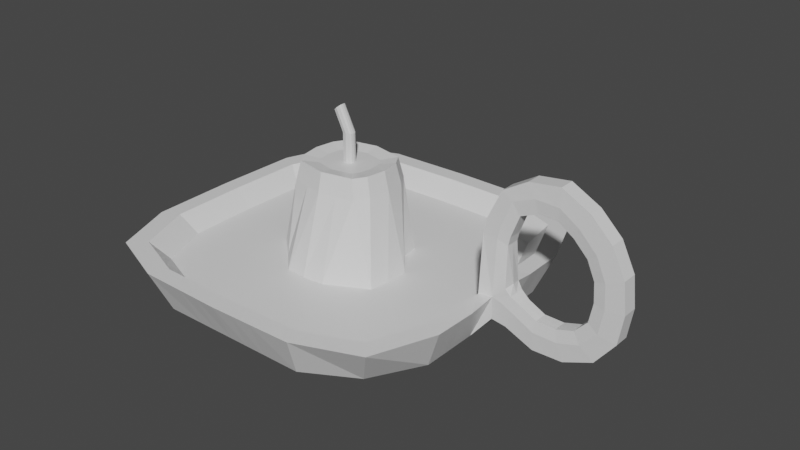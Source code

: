 # Source: Candle.blend  (saved by Blender 2.80.75; exported with 4.5.12 LTS)
import bpy
from mathutils import Matrix  # noqa: F401  (used for matrix-valued properties, if any)

bpy.ops.wm.read_factory_settings(use_empty=True)
scene = bpy.context.scene
scene.name = 'Scene'

# ---- collections
col_collection = bpy.data.collections.new('Collection'); scene.collection.children.link(col_collection)

# ---- materials (node trees are filled in below, after node groups)
mat_material = bpy.data.materials.new('Material')
mat_material.alpha_threshold = 0.0
mat_material.use_transparent_shadow = False
mat_material.line_color = (0.0, 0.0, 0.0, 1.0)

# ---- material node trees
mat_material.use_nodes = True; mat_material.node_tree.nodes.clear()
_N = mat_material.node_tree.nodes; _L = mat_material.node_tree.links
n0 = _N.new('ShaderNodeOutputMaterial'); n0.name = 'Material Output'; n0.location = (300, 300)
n1 = _N.new('ShaderNodeBsdfPrincipled'); n1.name = 'Principled BSDF'; n1.location = (10, 300)
n1.distribution = 'GGX'
n1.subsurface_method = 'BURLEY'
n1.inputs[2].default_value = 0.4
n1.inputs[3].default_value = 1.45
n1.inputs[27].default_value = (0.0, 0.0, 0.0, 1.0)
n1.inputs[28].default_value = 1.0
_L.new(n1.outputs[0], n0.inputs[0])
n0.is_active_output = True

# ---- world
world_world = bpy.data.worlds.new('World'); scene.world = world_world
world_world.use_nodes = True; world_world.node_tree.nodes.clear()
_N = world_world.node_tree.nodes; _L = world_world.node_tree.links
n0 = _N.new('ShaderNodeOutputWorld'); n0.name = 'World Output'; n0.location = (300, 300)
n1 = _N.new('ShaderNodeBackground'); n1.name = 'Background'; n1.location = (10, 300)
n1.inputs[0].default_value = (0.05088, 0.05088, 0.05088, 1.0)
_L.new(n1.outputs[0], n0.inputs[0])
n0.is_active_output = True
world_world.color = (0.05088, 0.05088, 0.05088)
world_world.use_sun_shadow = False
world_world.sun_shadow_jitter_overblur = 0.0

# ---- meshes
me_cube = bpy.data.meshes.new('Cube')
me_cube.from_pydata([(0.774, 0.774, 0.1), (0.6642, 0.6642, -0.1137), (0.774, -0.774, 0.1), (0.6642, -0.6642, -0.1137), (-0.774, 0.774, 0.1), (-0.6642, 0.6642, -0.1137), (-0.774, -0.774, 0.1), (-0.6642, -0.6642, -0.1137), (0.405, 0.81, -0.1137), (7.153e-10, 0.81, -0.1137), (-0.405, 0.81, -0.1137), (0.45, -0.9, 0.1), (0.0, -0.91, 0.1), (-0.45, -0.9, 0.1), (-0.405, -0.81, -0.1137), (7.153e-10, -0.81, -0.1137), (0.405, -0.81, -0.1137), (-0.45, 0.9, 0.1), (0.0, 0.91, 0.1), (0.45, 0.9, 0.1), (-0.81, 0.405, -0.1137), (-0.81, -4.768e-10, -0.1137), (-0.81, -0.405, -0.1137), (0.9, 0.45, 0.1), (0.9, -0.45, 0.1), (-0.9, -0.45, 0.1), (-0.91, 0.0, 0.1), (-0.9, 0.45, 0.1), (0.81, -0.405, -0.1137), (0.81, -4.768e-10, -0.1137), (0.81, 0.405, -0.1137), (-0.405, 0.405, -0.2757), (-0.405, -4.768e-10, -0.2757), (-0.405, -0.405, -0.2757), (7.153e-10, 0.405, -0.2757), (7.153e-10, -4.768e-10, -0.2757), (7.153e-10, -0.405, -0.2757), (0.405, 0.405, -0.2757), (0.405, -4.768e-10, -0.2757), (0.405, -0.405, -0.2757), (-7.616e-10, -0.343, -2.235e-08), (-6.623e-10, 0.405, -2.235e-08), (0.405, -0.2025, -2.235e-08), (0.405, 1.23e-10, -2.235e-08), (0.405, 0.1013, -2.235e-08), (0.405, 0.405, -2.235e-08), (-0.7331, 0.1823, -2.235e-08), (-0.81, -0.2025, -0.1137), (0.905, -0.225, 0.1), (-0.905, -0.225, 0.1), (0.81, -0.2025, -0.1137), (-0.405, -0.2025, -0.2757), (7.153e-10, -0.2025, -0.2757), (0.405, -0.2025, -0.2757), (-0.7371, 1.23e-10, -2.235e-08), (-0.7351, -0.09113, -2.235e-08), (-0.729, -0.3645, -2.235e-08), (-0.81, 0.2025, -0.1137), (0.905, 0.225, 0.1), (-0.905, 0.225, 0.1), (0.81, 0.2025, -0.1137), (-0.405, 0.2025, -0.2757), (7.153e-10, 0.2025, -0.2757), (0.405, 0.2025, -0.2757), (0.7331, -0.1823, -2.235e-08), (0.7371, 1.23e-10, -2.235e-08), (0.7351, 0.09113, -2.235e-08), (0.2025, 0.81, -0.1137), (0.225, -0.905, 0.1), (0.2025, -0.81, -0.1137), (0.225, 0.905, 0.1), (0.729, 0.3645, -2.235e-08), (-0.405, -0.405, -2.235e-08), (-6.623e-10, -0.405, -2.235e-08), (0.2025, 0.405, -0.2757), (0.2025, -4.768e-10, -0.2757), (0.2025, -0.405, -0.2757), (0.2025, -0.2025, -0.2757), (0.405, -0.405, -2.235e-08), (0.2025, 0.2025, -0.2757), (0.1823, 0.7331, -2.235e-08), (-0.2025, 0.81, -0.1137), (-0.225, -0.905, 0.1), (-0.2025, -0.81, -0.1137), (-0.225, 0.905, 0.1), (-6.623e-10, 0.7371, -2.235e-08), (-0.1823, 0.7331, -2.235e-08), (-0.3645, 0.729, -2.235e-08), (-0.2025, 0.405, -0.2757), (-0.2025, -4.768e-10, -0.2757), (-0.2025, -0.405, -0.2757), (-0.2025, -0.2025, -0.2757), (-0.1823, -0.7331, -2.235e-08), (-0.2025, 0.2025, -0.2757), (-6.623e-10, -0.7371, -2.235e-08), (-0.81, 0.1013, -0.1137), (0.8954, 0.06349, 0.1059), (-0.405, 0.1013, -0.2757), (7.153e-10, 0.1013, -0.2757), (0.405, 0.1013, -0.2757), (0.1823, -0.7331, -2.235e-08), (0.3645, -0.729, -2.235e-08), (0.6269, 0.6269, -2.235e-08), (-0.9075, 0.1125, 0.1), (0.81, 0.1013, -0.1137), (0.2025, 0.1013, -0.2757), (0.3645, 0.729, -2.235e-08), (-0.2025, 0.1013, -0.2757), (-0.6269, 0.6269, -2.235e-08), (-0.9075, -0.1125, 0.1), (0.81, -0.1013, -0.1137), (-0.81, -0.1013, -0.1137), (0.8954, -0.06349, 0.1059), (-0.405, -0.1013, -0.2757), (7.153e-10, -0.1013, -0.2757), (0.405, -0.1013, -0.2757), (-0.729, 0.3645, -2.235e-08), (0.6269, -0.6269, -2.235e-08), (0.729, -0.3645, -2.235e-08), (-0.6269, -0.6269, -2.235e-08), (0.2025, -0.1013, -0.2757), (-0.3645, -0.729, -2.235e-08), (-0.2025, -0.1013, -0.2757), (-0.405, -0.81, 0.1), (-0.6966, -0.6966, 0.1), (0.81, -0.405, 0.1), (0.6966, -0.6966, 0.1), (-0.81, 0.405, 0.1), (-0.6966, 0.6966, 0.1), (0.405, 0.81, 0.1), (0.6966, 0.6966, 0.1), (0.405, -0.81, 0.1), (0.2025, -0.8145, 0.1), (0.0, -0.819, 0.1), (-0.2025, -0.8145, 0.1), (-0.405, 0.81, 0.1), (-0.2025, 0.8145, 0.1), (0.0, 0.819, 0.1), (0.2025, 0.8145, 0.1), (0.81, 0.405, 0.1), (0.8248, 0.07088, 0.09909), (0.8263, 1.325e-10, 0.09909), (0.8145, -0.2025, 0.1), (-0.81, -0.405, 0.1), (-0.8168, -0.1013, 0.1), (-0.819, 1.892e-10, 0.1), (-0.8145, 0.2025, 0.1), (0.8248, -0.07088, 0.09909), (-0.8145, -0.2025, 0.1), (0.8145, 0.2025, 0.1), (-0.8168, 0.1013, 0.1), (-0.405, 0.405, -2.235e-08), (-0.405, 0.1013, -2.235e-08), (-0.405, 1.23e-10, -2.235e-08), (-0.405, -0.2025, -2.235e-08), (-0.2025, 0.405, -2.235e-08), (-0.343, 1.476e-10, -2.235e-08), (-0.2025, -0.405, -2.235e-08), (0.2025, 0.405, -2.235e-08), (0.343, 1.476e-10, -2.235e-08), (0.2025, -0.405, -2.235e-08), (0.7351, -0.09113, -2.235e-08), (-0.7331, -0.1823, -2.235e-08), (0.405, -0.1013, -2.235e-08), (-0.405, -0.1013, -2.235e-08), (0.3228, -0.2228, -2.235e-08), (-0.2228, -0.2228, -2.235e-08), (0.7331, 0.1823, -2.235e-08), (-0.7351, 0.09113, -2.235e-08), (0.405, 0.2025, -2.235e-08), (-7.616e-10, 0.343, -2.235e-08), (-0.405, 0.2025, -2.235e-08), (0.2228, 0.2228, -2.235e-08), (-0.2228, 0.2228, -2.235e-08), (0.3383, -0.1191, -2.235e-08), (0.2383, 0.1191, -2.235e-08), (-0.3383, -0.1191, -2.235e-08), (-0.3383, 0.1191, -2.235e-08), (0.9352, 0.05512, 0.08789), (0.8874, -0.04961, -0.01682), (0.8874, -2.337e-10, -0.01682), (0.8874, 0.04961, -0.01682), (0.9352, -0.05512, 0.08789), (0.994, 0.0441, 0.04804), (0.9558, -0.03969, -0.03573), (0.9558, -1.869e-10, -0.03573), (0.9558, 0.03969, -0.03573), (0.994, -0.0441, 0.04804), (1.102, 0.0441, -0.006644), (1.102, -0.03969, -0.09871), (1.102, -1.869e-10, -0.09871), (1.102, 0.03969, -0.09871), (1.102, -0.0441, -0.006644), (1.226, 0.0441, -0.009152), (1.258, -0.03969, -0.09541), (1.258, -1.869e-10, -0.09541), (1.258, 0.03969, -0.09541), (1.226, -0.0441, -0.009152), (1.338, 0.0441, 0.02528), (1.409, -0.03969, -0.03332), (1.409, -1.869e-10, -0.03332), (1.409, 0.03969, -0.03332), (1.338, -0.0441, 0.02528), (1.418, 0.0441, 0.1111), (1.509, -0.03969, 0.09589), (1.509, -1.869e-10, 0.09589), (1.509, 0.03969, 0.09589), (1.418, -0.0441, 0.1111), (1.441, 0.0441, 0.2371), (1.533, -0.03969, 0.2459), (1.533, -1.869e-10, 0.2459), (1.533, 0.03969, 0.2459), (1.441, -0.0441, 0.2371), (1.433, 0.0441, 0.3611), (1.516, -0.03969, 0.4007), (1.516, -1.869e-10, 0.4007), (1.516, 0.03969, 0.4007), (1.433, -0.0441, 0.3611), (1.383, 0.0441, 0.4749), (1.447, -0.03969, 0.5405), (1.447, -1.869e-10, 0.5405), (1.447, 0.03969, 0.5405), (1.383, -0.0441, 0.4749), (1.293, 0.0441, 0.5663), (1.338, -0.03969, 0.6465), (1.338, -1.869e-10, 0.6465), (1.338, 0.03969, 0.6465), (1.293, -0.0441, 0.5663), (1.195, 0.0441, 0.6301), (1.194, -0.03969, 0.7221), (1.194, -1.869e-10, 0.7221), (1.194, 0.03969, 0.7221), (1.195, -0.0441, 0.6301), (1.074, 0.0441, 0.6342), (1.034, -0.03969, 0.7), (1.034, -1.869e-10, 0.7), (1.034, 0.03969, 0.7), (1.074, -0.0441, 0.6342), (0.9629, 0.0441, 0.5869), (0.9079, -0.03969, 0.6241), (0.9079, -1.869e-10, 0.6241), (0.9079, 0.03969, 0.6241), (0.9629, -0.0441, 0.5869), (0.9074, 0.0441, 0.4433), (0.8331, -0.03969, 0.4664), (0.8331, -1.869e-10, 0.4664), (0.8331, 0.03969, 0.4664), (0.9074, -0.0441, 0.4433), (0.8954, 0.0441, 0.3876), (0.8173, -0.03969, 0.3868), (0.8173, -1.869e-10, 0.3868), (0.8173, 0.03969, 0.3868), (0.8954, -0.0441, 0.3876), (-0.1823, -0.1823, 0.4), (-7.616e-10, -0.2211, 0.4), (-0.0562, -0.01102, 0.7523), (-0.243, 1.476e-10, 0.4), (-2.928e-10, -0.1254, 0.4872), (-0.1033, -0.1033, 0.4872), (-0.1823, 0.1823, 0.4), (-7.616e-10, 0.2211, 0.4), (0.243, 1.476e-10, 0.4), (0.1823, -0.1823, 0.4), (0.1823, 0.1823, 0.4), (0.2248, -0.1124, 0.4), (0.2248, 0.1124, 0.4), (-0.2248, -0.1124, 0.4), (-0.2248, 0.1124, 0.4), (-0.164, -0.164, 0.5), (-6.855e-10, -0.199, 0.5), (-0.2187, -6.585e-11, 0.5), (-0.164, 0.164, 0.5), (-6.855e-10, 0.199, 0.5), (0.2187, -6.585e-11, 0.5), (0.164, -0.164, 0.5), (0.164, 0.164, 0.5), (0.2023, -0.1011, 0.5), (0.2023, 0.1011, 0.5), (-0.2023, -0.1011, 0.5), (-0.2023, 0.1011, 0.5), (-0.1378, 2.805e-11, 0.4872), (-0.0562, -0.02407, 0.7523), (-0.0714, -0.01984, 0.7395), (-0.1033, 0.1033, 0.4872), (-2.928e-10, 0.1254, 0.4872), (0.1378, 2.805e-11, 0.4872), (0.1033, -0.1033, 0.4872), (0.1033, 0.1033, 0.4872), (0.1274, -0.06372, 0.4872), (0.1274, 0.06372, 0.4872), (-0.1274, -0.06372, 0.4872), (-0.1274, 0.06372, 0.4872), (-0.02067, -0.02067, 0.4872), (-5.855e-11, -0.02508, 0.4872), (-0.02756, -7.891e-10, 0.4872), (-0.02067, 0.02067, 0.4872), (-5.855e-11, 0.02508, 0.4872), (0.02756, -7.891e-10, 0.4872), (0.02067, -0.02067, 0.4872), (0.02067, 0.02067, 0.4872), (0.02549, -0.01274, 0.4872), (0.02549, 0.01274, 0.4872), (-0.02549, -0.01274, 0.4872), (-0.02549, 0.01274, 0.4872), (-0.07647, -8.321e-10, 0.7353), (-0.0562, -8.347e-10, 0.7523), (-0.0562, 0.01102, 0.7523), (-0.0714, 0.01984, 0.7395), (-0.0562, 0.02407, 0.7523), (-0.03594, -8.321e-10, 0.7693), (-0.041, -0.01984, 0.765), (-0.041, 0.01984, 0.765), (-0.03746, -0.01223, 0.768), (-0.03746, 0.01223, 0.768), (-0.07495, -0.01223, 0.7365), (-0.07495, 0.01223, 0.7365), (-5.855e-11, 0.02508, 0.6372), (-0.02067, -0.02067, 0.6372), (0.02067, 0.02067, 0.6372), (-5.855e-11, -0.02508, 0.6372), (0.02549, 0.01274, 0.6372), (-0.02756, -7.891e-10, 0.6372), (-0.02549, -0.01274, 0.6372), (0.02067, -0.02067, 0.6372), (0.02549, -0.01274, 0.6372), (0.02756, -7.891e-10, 0.6372), (-0.02549, 0.01274, 0.6372), (-0.02067, 0.02067, 0.6372), (-0.1013, -0.81, -0.1137), (-0.1125, 0.9075, 0.1), (-0.1114, -0.3329, -2.235e-08), (-0.1013, -0.405, -2.235e-08), (-0.1013, 0.405, -2.235e-08), (-0.09113, 0.7351, -2.235e-08), (-0.1013, 0.81, -0.1137), (-0.1125, -0.9075, 0.1), (-0.1013, 0.405, -0.2757), (-0.1013, -4.768e-10, -0.2757), (-0.1013, -0.405, -0.2757), (-0.1013, -0.2025, -0.2757), (-0.1013, 0.2025, -0.2757), (-0.1013, 0.1013, -0.2757), (-0.1013, -0.1013, -0.2757), (-0.1013, 0.8168, 0.1), (-0.1013, -0.8168, 0.1), (-0.1114, 0.3329, -2.235e-08), (-0.09113, -0.7351, -2.235e-08), (-0.09113, -0.2017, 0.4), (-0.09113, 0.2017, 0.4), (-0.08201, -0.1815, 0.5), (-0.08201, 0.1815, 0.5), (-0.05167, -0.1144, 0.4872), (-0.05167, 0.1144, 0.4872), (-0.01033, -0.02287, 0.4872), (-0.01033, 0.02287, 0.4872), (-0.0638, -0.02196, 0.7459), (-0.06634, -8.334e-10, 0.7438), (-0.0638, 0.02196, 0.7459), (-0.06558, 0.01163, 0.7444), (-0.06558, -0.01163, 0.7444), (-0.01033, 0.02287, 0.6372), (-0.01033, -0.02287, 0.6372), (0.1013, 0.81, -0.1137), (0.1125, -0.9075, 0.1), (0.1013, 0.405, -0.2757), (0.1013, -4.768e-10, -0.2757), (0.1013, -0.405, -0.2757), (0.1013, -0.2025, -0.2757), (0.1013, 0.2025, -0.2757), (0.1013, -0.81, -0.1137), (0.1125, 0.9075, 0.1), (0.09113, -0.7351, -2.235e-08), (0.1013, 0.1013, -0.2757), (0.1013, -0.1013, -0.2757), (0.1013, -0.8168, 0.1), (0.1013, 0.8168, 0.1), (0.09113, 0.7351, -2.235e-08), (0.1013, 0.405, -2.235e-08), (0.1013, -0.405, -2.235e-08), (0.1114, -0.3329, -2.235e-08), (0.1114, 0.3329, -2.235e-08), (0.09113, -0.2017, 0.4), (0.09113, 0.2017, 0.4), (0.08201, -0.1815, 0.5), (0.08201, 0.1815, 0.5), (0.05167, -0.1144, 0.4872), (0.05167, 0.1144, 0.4872), (0.01033, -0.02287, 0.4872), (0.01033, 0.02287, 0.4872), (-0.04607, -8.334e-10, 0.7608), (-0.0486, -0.02196, 0.7586), (-0.0486, 0.02196, 0.7586), (-0.04683, 0.01163, 0.7601), (-0.04683, -0.01163, 0.7601), (0.01033, 0.02287, 0.6372), (0.01033, -0.02287, 0.6372), (-0.405, 0.3038, -2.235e-08), (-7.119e-10, 0.374, -2.235e-08), (0.405, 0.3038, -2.235e-08), (-0.9025, 0.3375, 0.1), (0.81, 0.3038, -0.1137), (0.731, 0.2734, -2.235e-08), (-0.81, 0.3038, -0.1137), (0.9025, 0.3375, 0.1), (-0.405, 0.3038, -0.2757), (7.153e-10, 0.3038, -0.2757), (0.405, 0.3038, -0.2757), (-0.731, 0.2734, -2.235e-08), (0.2025, 0.3038, -0.2757), (-0.2025, 0.3038, -0.2757), (-0.8123, 0.3038, 0.1), (0.8123, 0.3038, 0.1), (0.2126, 0.3139, -2.235e-08), (-0.2126, 0.3139, -2.235e-08), (-0.1063, 0.3689, -2.235e-08), (-0.1013, 0.3038, -0.2757), (0.1063, 0.3689, -2.235e-08), (0.1013, 0.3038, -0.2757), (-0.81, -0.3038, -0.1137), (0.9025, -0.3375, 0.1), (-0.405, -0.3038, -0.2757), (7.153e-10, -0.3038, -0.2757), (0.405, -0.3038, -0.2757), (-0.731, -0.2734, -2.235e-08), (-0.9025, -0.3375, 0.1), (0.81, -0.3038, -0.1137), (-0.405, -0.3038, -2.235e-08), (-7.119e-10, -0.374, -2.235e-08), (0.405, -0.3038, -2.235e-08), (0.731, -0.2734, -2.235e-08), (0.2025, -0.3038, -0.2757), (-0.2025, -0.3038, -0.2757), (0.8123, -0.3038, 0.1), (-0.8123, -0.3038, 0.1), (0.2626, -0.3139, -2.235e-08), (-0.2126, -0.3139, -2.235e-08), (-0.1063, -0.3689, -2.235e-08), (-0.1013, -0.3038, -0.2757), (0.1013, -0.3038, -0.2757), (0.1063, -0.3689, -2.235e-08), (0.9542, 0.05079, 0.163), (0.9626, 0.0, 0.1699), (0.9802, 0.0, 0.1288), (0.9474, -0.03528, 0.3685), (0.9542, -0.05079, 0.163), (0.9792, 0.0441, 0.1288), (1.027, 0.0, 0.0969), (0.9792, -0.0441, 0.1288), (1.026, 0.03528, 0.0969), (1.026, -0.03528, 0.0969), (1.112, 0.03528, 0.05315), (1.113, 0.0, 0.05348), (1.112, -0.03528, 0.05315), (1.212, -0.03528, 0.05115), (1.212, 0.03528, 0.05115), (1.212, 0.0, 0.0517), (1.301, 0.03528, 0.07869), (1.302, 0.0, 0.07945), (1.301, -0.03528, 0.07869), (1.365, -0.03528, 0.1474), (1.365, 0.03528, 0.1474), (1.365, 0.0, 0.1481), (1.384, 0.03528, 0.2481), (1.384, 0.0, 0.2488), (1.384, -0.03528, 0.2481), (1.377, -0.03528, 0.3474), (1.377, 0.03528, 0.3474), (1.377, 0.0, 0.3479), (1.337, 0.03528, 0.4384), (1.337, 0.0, 0.4386), (1.337, -0.03528, 0.4384), (1.265, -0.03528, 0.5115), (1.265, 0.03528, 0.5115), (1.265, 0.0, 0.5116), (1.187, 0.03528, 0.5625), (1.186, 0.0, 0.5622), (1.187, -0.03528, 0.5625), (1.09, 0.03528, 0.5658), (1.09, 0.0, 0.5652), (1.001, 0.0, 0.5272), (1.09, -0.03528, 0.5658), (1.001, 0.03528, 0.528), (1.001, -0.03528, 0.528), (0.957, 0.03528, 0.4131), (0.9572, 0.0, 0.4124), (0.9476, 0.0, 0.3678), (0.957, -0.03528, 0.4131), (0.9474, 0.03528, 0.3685)], [], [(176, 164, 154, 166), (14, 13, 6, 7), (20, 27, 4, 5), (39, 28, 3, 16), (28, 24, 2, 3), (8, 19, 0, 1), (5, 4, 17, 10), (334, 329, 18, 9), (67, 70, 19, 8), (22, 33, 14, 7), (338, 36, 15, 328), (76, 39, 16, 69), (3, 2, 11, 16), (369, 363, 12, 15), (83, 82, 13, 14), (173, 177, 267, 259), (161, 163, 42, 64), (164, 55, 162, 154), (426, 423, 56, 72), (152, 168, 54, 153), (87, 108, 116, 151), (429, 428, 78, 118), (66, 44, 43, 65), (102, 106, 45, 71), (439, 427, 73, 378), (165, 174, 264, 262), (376, 85, 41, 377), (67, 8, 37, 74), (105, 99, 38, 75), (334, 9, 34, 336), (341, 98, 35, 337), (437, 421, 36, 338), (5, 10, 31, 20), (95, 97, 32, 21), (418, 420, 33, 22), (1, 0, 23, 30), (207, 212, 464, 459), (425, 419, 24, 28), (8, 1, 30, 37), (99, 104, 29, 38), (422, 425, 28, 39), (7, 6, 25, 22), (111, 109, 26, 21), (402, 399, 27, 20), (435, 426, 72, 157), (177, 152, 153, 156), (86, 87, 151, 155), (157, 72, 121, 92), (418, 424, 49, 47), (115, 110, 50, 53), (110, 112, 48, 50), (111, 113, 51, 47), (342, 114, 52, 339), (120, 115, 53, 77), (378, 73, 94, 371), (118, 78, 101, 117), (72, 56, 119, 121), (48, 112, 147, 142), (95, 103, 59, 57), (406, 400, 60, 63), (400, 403, 58, 60), (402, 404, 61, 57), (415, 405, 62, 340), (68, 11, 131, 132), (26, 109, 144, 145), (363, 68, 132, 374), (25, 6, 124, 143), (417, 408, 79, 368), (11, 2, 126, 131), (373, 120, 77, 367), (438, 430, 76, 366), (372, 105, 75, 365), (362, 67, 74, 364), (419, 48, 142, 432), (141, 250, 251, 140), (103, 26, 145, 150), (23, 0, 130, 139), (16, 11, 68, 69), (366, 76, 69, 369), (362, 370, 70, 67), (59, 103, 150, 146), (404, 409, 93, 61), (0, 19, 129, 130), (113, 122, 91, 51), (420, 431, 90, 33), (10, 81, 88, 31), (403, 23, 139, 411), (19, 70, 138, 129), (4, 27, 127, 128), (147, 249, 250, 141), (328, 335, 82, 83), (33, 90, 83, 14), (10, 17, 84, 81), (329, 84, 136, 343), (61, 93, 107, 97), (17, 4, 128, 135), (368, 79, 105, 372), (21, 26, 103, 95), (2, 24, 125, 126), (63, 60, 104, 99), (60, 58, 96, 104), (57, 61, 97, 95), (340, 62, 98, 341), (79, 63, 99, 105), (84, 17, 135, 136), (6, 13, 123, 124), (109, 49, 148, 144), (96, 58, 149, 140), (365, 75, 120, 373), (370, 18, 137, 375), (424, 25, 143, 433), (335, 12, 133, 344), (399, 59, 146, 410), (75, 38, 115, 120), (337, 35, 114, 342), (21, 32, 113, 111), (223, 218, 468, 472), (38, 29, 110, 115), (13, 82, 134, 123), (47, 49, 109, 111), (135, 128, 108, 87), (123, 134, 92, 121), (375, 137, 85, 376), (374, 132, 100, 371), (136, 135, 87, 86), (410, 146, 46, 407), (132, 131, 101, 100), (147, 141, 65, 161), (131, 126, 117, 101), (344, 133, 94, 346), (145, 144, 55, 54), (140, 149, 167, 66), (144, 148, 162, 55), (130, 129, 106, 102), (143, 124, 119, 56), (128, 127, 116, 108), (432, 142, 64, 429), (126, 125, 118, 117), (433, 143, 56, 423), (141, 140, 66, 65), (124, 123, 121, 119), (142, 147, 161, 64), (139, 130, 102, 71), (146, 150, 168, 46), (129, 138, 80, 106), (411, 139, 71, 401), (343, 136, 86, 333), (150, 145, 54, 168), (396, 407, 46, 171), (401, 398, 169, 167), (416, 397, 170, 380), (413, 396, 171, 173), (398, 412, 172, 169), (163, 174, 165, 42), (428, 434, 160, 78), (44, 175, 159, 43), (106, 80, 158, 45), (78, 160, 100, 101), (414, 413, 173, 345), (330, 40, 254, 347), (436, 435, 157, 331), (156, 176, 266, 256), (333, 86, 155, 332), (331, 157, 92, 346), (176, 166, 253, 266), (169, 172, 175, 44), (171, 46, 168, 152), (167, 169, 44, 66), (175, 172, 263, 265), (173, 171, 152, 177), (159, 175, 265, 261), (43, 159, 174, 163), (156, 153, 164, 176), (174, 159, 261, 264), (65, 43, 163, 161), (153, 54, 55, 164), (218, 213, 466, 468), (202, 207, 459, 458), (29, 104, 181, 180), (104, 96, 178, 181), (112, 110, 179, 182), (110, 29, 180, 179), (186, 183, 188, 191), (187, 184, 189, 192), (180, 181, 186, 185), (179, 180, 185, 184), (182, 179, 184, 187), (181, 178, 183, 186), (190, 191, 196, 195), (217, 222, 470, 465), (96, 248, 487, 440), (227, 232, 476, 471), (185, 186, 191, 190), (184, 185, 190, 189), (196, 193, 198, 201), (197, 194, 199, 202), (189, 190, 195, 194), (192, 189, 194, 197), (191, 188, 193, 196), (233, 228, 474, 477), (200, 201, 206, 205), (112, 182, 447, 444), (178, 96, 440, 445), (212, 217, 465, 464), (195, 196, 201, 200), (194, 195, 200, 199), (206, 203, 208, 211), (207, 204, 209, 212), (199, 200, 205, 204), (202, 199, 204, 207), (201, 198, 203, 206), (232, 237, 480, 476), (210, 211, 216, 215), (193, 188, 450, 454), (182, 187, 449, 447), (183, 178, 445, 448), (205, 206, 211, 210), (204, 205, 210, 209), (216, 213, 218, 221), (217, 214, 219, 222), (209, 210, 215, 214), (212, 209, 214, 217), (211, 208, 213, 216), (188, 183, 448, 450), (220, 221, 226, 225), (237, 242, 482, 480), (187, 192, 452, 449), (222, 227, 471, 470), (215, 216, 221, 220), (214, 215, 220, 219), (243, 238, 481, 483), (226, 223, 228, 231), (219, 220, 225, 224), (222, 219, 224, 227), (221, 218, 223, 226), (203, 198, 456, 460), (229, 230, 235, 234), (230, 231, 236, 235), (238, 233, 477, 481), (225, 226, 231, 230), (224, 225, 230, 229), (227, 224, 229, 232), (242, 247, 486, 482), (228, 223, 472, 474), (232, 229, 234, 237), (231, 228, 233, 236), (198, 193, 454, 456), (247, 252, 443, 486), (242, 239, 244, 247), (239, 240, 245, 244), (235, 236, 241, 240), (234, 235, 240, 239), (237, 234, 239, 242), (236, 233, 238, 241), (252, 112, 444, 443), (197, 202, 458, 453), (241, 238, 243, 246), (213, 208, 462, 466), (248, 243, 483, 487), (240, 241, 246, 245), (112, 252, 249, 147), (208, 203, 460, 462), (245, 246, 251, 250), (244, 245, 250, 249), (247, 244, 249, 252), (246, 243, 248, 251), (140, 251, 248, 96), (192, 197, 453, 452), (259, 267, 279, 271), (382, 260, 272, 384), (347, 254, 269, 349), (266, 253, 268, 278), (265, 263, 275, 277), (381, 262, 274, 383), (261, 265, 277, 273), (256, 266, 278, 270), (379, 165, 262, 381), (345, 173, 259, 348), (380, 170, 260, 382), (177, 156, 256, 267), (271, 279, 291, 283), (384, 272, 284, 386), (349, 269, 257, 351), (278, 268, 258, 290), (277, 275, 287, 289), (383, 274, 286, 385), (273, 277, 289, 285), (270, 278, 290, 280), (348, 259, 271, 350), (267, 256, 270, 279), (264, 261, 273, 276), (262, 264, 276, 274), (386, 284, 296, 388), (351, 257, 293, 353), (290, 258, 292, 302), (289, 287, 299, 301), (385, 286, 298, 387), (285, 289, 301, 297), (280, 290, 302, 294), (286, 288, 300, 298), (350, 271, 283, 352), (279, 270, 280, 291), (276, 273, 285, 288), (274, 276, 288, 286), (361, 319, 281, 355), (322, 317, 282, 314), (320, 318, 311, 313), (395, 323, 310, 390), (325, 320, 313, 309), (321, 322, 314, 304), (323, 324, 312, 310), (324, 325, 309, 312), (283, 291, 303, 295), (352, 283, 295, 354), (291, 280, 294, 303), (288, 285, 297, 300), (393, 255, 281, 390), (392, 306, 305, 389), (359, 314, 282, 355), (358, 315, 304, 356), (357, 307, 315, 358), (391, 308, 306, 392), (356, 304, 314, 359), (389, 305, 255, 393), (394, 316, 308, 391), (327, 326, 315, 307), (360, 327, 307, 357), (326, 321, 304, 315), (303, 294, 321, 326), (354, 295, 327, 360), (295, 303, 326, 327), (388, 296, 316, 394), (300, 297, 325, 324), (298, 300, 324, 323), (294, 302, 322, 321), (297, 301, 320, 325), (387, 298, 323, 395), (301, 299, 318, 320), (302, 292, 317, 322), (353, 293, 319, 361), (292, 353, 361, 317), (296, 354, 360, 316), (316, 360, 357, 308), (305, 356, 359, 255), (308, 357, 358, 306), (306, 358, 356, 305), (255, 359, 355, 281), (284, 352, 354, 296), (317, 361, 355, 282), (272, 350, 352, 284), (258, 351, 353, 292), (260, 348, 350, 272), (268, 349, 351, 258), (170, 345, 348, 260), (253, 347, 349, 268), (73, 331, 346, 94), (85, 333, 332, 41), (427, 436, 331, 73), (166, 330, 347, 253), (397, 414, 345, 170), (137, 343, 333, 85), (134, 344, 346, 92), (89, 337, 342, 122), (82, 335, 344, 134), (93, 340, 341, 107), (18, 329, 343, 137), (15, 12, 335, 328), (409, 415, 340, 93), (122, 342, 339, 91), (431, 437, 338, 90), (107, 341, 337, 89), (81, 334, 336, 88), (90, 338, 328, 83), (81, 84, 329, 334), (293, 387, 395, 319), (299, 388, 394, 318), (318, 394, 391, 311), (309, 389, 393, 312), (311, 391, 392, 313), (313, 392, 389, 309), (312, 393, 390, 310), (319, 395, 390, 281), (257, 385, 387, 293), (287, 386, 388, 299), (269, 383, 385, 257), (275, 384, 386, 287), (172, 380, 382, 263), (40, 379, 381, 254), (254, 381, 383, 269), (263, 382, 384, 275), (412, 416, 380, 172), (133, 374, 371, 94), (138, 375, 376, 80), (70, 370, 375, 138), (35, 365, 373, 114), (62, 368, 372, 98), (9, 18, 370, 362), (36, 366, 369, 15), (9, 362, 364, 34), (98, 372, 365, 35), (421, 438, 366, 36), (114, 373, 367, 52), (405, 417, 368, 62), (12, 363, 374, 133), (160, 378, 371, 100), (80, 376, 377, 158), (434, 439, 378, 160), (69, 68, 363, 369), (34, 364, 417, 405), (158, 377, 416, 412), (88, 336, 415, 409), (41, 332, 414, 397), (332, 155, 413, 414), (45, 158, 412, 398), (155, 151, 396, 413), (377, 41, 397, 416), (71, 45, 398, 401), (151, 116, 407, 396), (149, 411, 401, 167), (127, 410, 407, 116), (32, 97, 107, 89, 122, 113), (27, 399, 410, 127), (58, 403, 411, 149), (31, 88, 409, 404), (364, 74, 408, 417), (336, 34, 405, 415), (20, 31, 404, 402), (30, 23, 403, 400), (37, 30, 400, 406), (57, 59, 399, 402), (165, 379, 439, 434), (52, 367, 438, 421), (91, 339, 437, 431), (40, 330, 436, 427), (330, 166, 435, 436), (42, 165, 434, 428), (148, 433, 423, 162), (125, 432, 429, 118), (39, 76, 430, 77, 53, 422), (49, 424, 433, 148), (51, 91, 431, 420), (24, 419, 432, 125), (367, 77, 430, 438), (22, 25, 424, 418), (166, 154, 426, 435), (53, 50, 425, 422), (50, 48, 419, 425), (47, 51, 420, 418), (339, 52, 421, 437), (63, 79, 408, 74, 37, 406), (379, 40, 427, 439), (64, 42, 428, 429), (154, 162, 423, 426), (441, 444, 447, 442), (440, 441, 442, 445), (442, 447, 449, 446), (445, 442, 446, 448), (451, 452, 453, 455), (448, 446, 451, 450), (446, 449, 452, 451), (450, 451, 455, 454), (457, 458, 459, 461), (454, 455, 457, 456), (455, 453, 458, 457), (456, 457, 461, 460), (463, 464, 465, 467), (460, 461, 463, 462), (461, 459, 464, 463), (462, 463, 467, 466), (469, 470, 471, 473), (466, 467, 469, 468), (467, 465, 470, 469), (472, 473, 475, 474), (468, 469, 473, 472), (473, 471, 476, 475), (478, 480, 482, 479), (477, 478, 479, 481), (474, 475, 478, 477), (475, 476, 480, 478), (484, 486, 443, 485), (483, 484, 485, 487), (481, 479, 484, 483), (479, 482, 486, 484), (441, 485, 443, 444), (440, 487, 485, 441)])
_uv = me_cube.uv_layers.new(name='UVMap')
_uv.uv.foreach_set('vector', [0.3272, 0.2148, 0.3252, 0.2014, 0.3367, 0.2014, 0.339, 0.2379, 0.468, 0.5395, 0.4434, 0.53, 0.4438, 0.4659, 0.4683, 0.4885, 0.4427, 0.1739, 0.4173, 0.1649, 0.419, 0.1, 0.4446, 0.122, 0.1647, 0.3457, 0.1641, 0.2677, 0.1936, 0.2969, 0.2102, 0.3487, 0.3523, 0.8017, 0.3263, 0.7949, 0.3272, 0.7301, 0.354, 0.75, 0.443, 0.54, 0.4185, 0.5315, 0.4188, 0.4659, 0.4434, 0.4872, 0.4434, 0.7531, 0.4188, 0.7757, 0.4185, 0.7116, 0.443, 0.7021, 0.443, 0.6413, 0.4184, 0.6441, 0.4184, 0.6216, 0.443, 0.6211, 0.443, 0.5805, 0.4184, 0.5766, 0.4185, 0.5315, 0.443, 0.54, 0.1641, 0.5909, 0.1647, 0.5074, 0.2102, 0.5103, 0.1936, 0.562, 0.1647, 0.4468, 0.1647, 0.4265, 0.2102, 0.4295, 0.2102, 0.4497, 0.1647, 0.3861, 0.1647, 0.3457, 0.2102, 0.3487, 0.2102, 0.3891, 0.4683, 0.7544, 0.4438, 0.7758, 0.4434, 0.7102, 0.468, 0.7017, 0.468, 0.6409, 0.4434, 0.6426, 0.4434, 0.6201, 0.468, 0.6206, 0.468, 0.5801, 0.4434, 0.5751, 0.4434, 0.53, 0.468, 0.5395, 0.6223, 0.8118, 0.596, 0.8083, 0.5943, 0.7123, 0.612, 0.7136, 0.324, 0.4297, 0.3252, 0.3636, 0.3367, 0.3636, 0.3344, 0.4293, 0.3252, 0.2014, 0.324, 0.1353, 0.3344, 0.1357, 0.3367, 0.2014, 0.3482, 0.2014, 0.3448, 0.1361, 0.3551, 0.1365, 0.3597, 0.2014, 0.3022, 0.2014, 0.3033, 0.1353, 0.3137, 0.1349, 0.3137, 0.2014, 0.2308, 0.2095, 0.2424, 0.157, 0.2722, 0.1365, 0.2676, 0.2014, 0.3448, 0.4289, 0.3482, 0.3636, 0.3597, 0.3636, 0.3551, 0.4285, 0.3033, 0.4297, 0.3022, 0.3636, 0.3137, 0.3636, 0.3137, 0.4301, 0.2424, 0.408, 0.2308, 0.3555, 0.2676, 0.3636, 0.2722, 0.4285, 0.3556, 0.3038, 0.3562, 0.2825, 0.3597, 0.2825, 0.3597, 0.3028, 0.7746, 0.809, 0.7484, 0.807, 0.7505, 0.7142, 0.768, 0.717, 0.2301, 0.3007, 0.2298, 0.2825, 0.2676, 0.2825, 0.2676, 0.3028, 0.026, 0.3883, 0.026, 0.3479, 0.07258, 0.3453, 0.07258, 0.3857, 0.1071, 0.3859, 0.1071, 0.3455, 0.1186, 0.3455, 0.1186, 0.3859, 0.026, 0.4489, 0.026, 0.4287, 0.07258, 0.4261, 0.07258, 0.4463, 0.1071, 0.4465, 0.1071, 0.4263, 0.1186, 0.4263, 0.1186, 0.4465, 0.1532, 0.4467, 0.1532, 0.4265, 0.1647, 0.4265, 0.1647, 0.4468, 0.04258, 0.5613, 0.026, 0.5095, 0.07258, 0.507, 0.07204, 0.5905, 0.1066, 0.5907, 0.1071, 0.5071, 0.1186, 0.5072, 0.1181, 0.5907, 0.1526, 0.5909, 0.1532, 0.5073, 0.1647, 0.5074, 0.1641, 0.5909, 0.4047, 0.748, 0.3779, 0.7675, 0.3769, 0.7022, 0.403, 0.6955, 0.229, 0.6408, 0.2251, 0.6048, 0.2343, 0.6017, 0.2374, 0.6305, 0.3529, 0.822, 0.3269, 0.8174, 0.3263, 0.7949, 0.3523, 0.8017, 0.026, 0.3479, 0.04258, 0.2962, 0.07204, 0.2673, 0.07258, 0.3453, 0.1071, 0.3455, 0.1066, 0.2674, 0.1181, 0.2675, 0.1186, 0.3455, 0.1532, 0.3457, 0.1526, 0.2676, 0.1641, 0.2677, 0.1647, 0.3457, 0.4446, 0.388, 0.419, 0.41, 0.4173, 0.3451, 0.4427, 0.3361, 0.4427, 0.2753, 0.4172, 0.2775, 0.4172, 0.255, 0.4427, 0.255, 0.4427, 0.1942, 0.4173, 0.1874, 0.4173, 0.1649, 0.4427, 0.1739, 0.3494, 0.2399, 0.3482, 0.2014, 0.3597, 0.2014, 0.3597, 0.2419, 0.3001, 0.2148, 0.3022, 0.2014, 0.3137, 0.2014, 0.3137, 0.2138, 0.2303, 0.246, 0.2308, 0.2095, 0.2676, 0.2014, 0.2676, 0.2419, 0.3597, 0.2419, 0.3597, 0.2014, 0.3966, 0.2095, 0.397, 0.246, 0.4427, 0.3158, 0.4173, 0.3226, 0.4172, 0.3, 0.4427, 0.2955, 0.1301, 0.3456, 0.1296, 0.2675, 0.1411, 0.2676, 0.1416, 0.3456, 0.354, 0.8625, 0.3269, 0.8668, 0.3275, 0.8398, 0.3535, 0.8422, 0.1296, 0.5908, 0.1301, 0.5072, 0.1416, 0.5073, 0.1411, 0.5908, 0.1301, 0.4466, 0.1301, 0.4264, 0.1416, 0.4264, 0.1416, 0.4466, 0.1301, 0.386, 0.1301, 0.3456, 0.1416, 0.3456, 0.1416, 0.386, 0.3597, 0.3028, 0.3597, 0.2825, 0.3975, 0.2825, 0.3973, 0.3007, 0.3551, 0.4285, 0.3597, 0.3636, 0.3966, 0.3555, 0.385, 0.408, 0.3597, 0.2014, 0.3551, 0.1365, 0.385, 0.157, 0.3966, 0.2095, 0.3393, 0.4634, 0.324, 0.4659, 0.3252, 0.4457, 0.3367, 0.4453, 0.4427, 0.2347, 0.4172, 0.2325, 0.4172, 0.2099, 0.4427, 0.2144, 0.0841, 0.3454, 0.08355, 0.2673, 0.09506, 0.2674, 0.09561, 0.3454, 0.4035, 0.6753, 0.3775, 0.6797, 0.3781, 0.6572, 0.4041, 0.655, 0.08355, 0.5906, 0.0841, 0.507, 0.09561, 0.5071, 0.09506, 0.5906, 0.0841, 0.4464, 0.0841, 0.4262, 0.09561, 0.4262, 0.09561, 0.4464, 0.4166, 0.3273, 0.416, 0.3723, 0.4058, 0.3633, 0.4063, 0.3227, 0.3137, 0.1, 0.3265, 0.1005, 0.3252, 0.1187, 0.3137, 0.1182, 0.4169, 0.3047, 0.4166, 0.3273, 0.4063, 0.3227, 0.4066, 0.3025, 0.3649, 0.102, 0.4017, 0.1272, 0.3929, 0.1427, 0.3597, 0.12, 0.0841, 0.406, 0.0841, 0.3858, 0.09561, 0.3858, 0.09561, 0.406, 0.416, 0.3723, 0.4017, 0.4372, 0.3929, 0.4217, 0.4058, 0.3633, 0.1301, 0.4062, 0.1301, 0.386, 0.1416, 0.386, 0.1416, 0.4062, 0.1532, 0.4063, 0.1532, 0.3861, 0.1647, 0.3861, 0.1647, 0.4063, 0.1071, 0.4061, 0.1071, 0.3859, 0.1186, 0.3859, 0.1186, 0.4061, 0.026, 0.4085, 0.026, 0.3883, 0.07258, 0.3857, 0.07258, 0.4059, 0.3521, 0.4629, 0.3393, 0.4634, 0.3367, 0.4453, 0.3482, 0.4448, 0.3724, 0.4838, 0.3724, 0.5659, 0.3659, 0.5659, 0.3609, 0.4839, 0.3009, 0.1005, 0.3137, 0.1, 0.3137, 0.1182, 0.3022, 0.1187, 0.2625, 0.4624, 0.2256, 0.4372, 0.2344, 0.4217, 0.2676, 0.4444, 0.468, 0.7017, 0.4434, 0.7102, 0.4434, 0.6651, 0.468, 0.6611, 0.1647, 0.4063, 0.1647, 0.3861, 0.2102, 0.3891, 0.2102, 0.4093, 0.443, 0.6008, 0.4184, 0.5991, 0.4184, 0.5766, 0.443, 0.5805, 0.2881, 0.101, 0.3009, 0.1005, 0.3022, 0.1187, 0.2906, 0.1191, 0.0841, 0.507, 0.0841, 0.4666, 0.09561, 0.4666, 0.09561, 0.5071, 0.2256, 0.4372, 0.2113, 0.3723, 0.2215, 0.3633, 0.2344, 0.4217, 0.1301, 0.5072, 0.1301, 0.4668, 0.1416, 0.4669, 0.1416, 0.5073, 0.1532, 0.5073, 0.1532, 0.4669, 0.1647, 0.467, 0.1647, 0.5074, 0.026, 0.5095, 0.026, 0.4691, 0.07258, 0.4665, 0.07258, 0.507, 0.2753, 0.4629, 0.2625, 0.4624, 0.2676, 0.4444, 0.2791, 0.4448, 0.2113, 0.3723, 0.2107, 0.3273, 0.221, 0.3227, 0.2215, 0.3633, 0.2256, 0.1272, 0.2625, 0.102, 0.2676, 0.12, 0.2344, 0.1427, 0.3839, 0.4839, 0.3788, 0.5659, 0.3724, 0.5659, 0.3724, 0.4838, 0.468, 0.6003, 0.4434, 0.5976, 0.4434, 0.5751, 0.468, 0.5801, 0.1647, 0.5074, 0.1647, 0.467, 0.2102, 0.4699, 0.2102, 0.5103, 0.443, 0.7021, 0.4185, 0.7116, 0.4184, 0.6666, 0.443, 0.6616, 0.2105, 0.2597, 0.2107, 0.2372, 0.221, 0.2417, 0.2208, 0.2619, 0.09561, 0.5071, 0.09561, 0.4666, 0.1071, 0.4667, 0.1071, 0.5071, 0.2113, 0.1921, 0.2256, 0.1272, 0.2344, 0.1427, 0.2215, 0.2011, 0.09561, 0.406, 0.09561, 0.3858, 0.1071, 0.3859, 0.1071, 0.4061, 0.4427, 0.255, 0.4172, 0.255, 0.4172, 0.2325, 0.4427, 0.2347, 0.4017, 0.4372, 0.3649, 0.4624, 0.3597, 0.4444, 0.3929, 0.4217, 0.09561, 0.3454, 0.09506, 0.2674, 0.1066, 0.2674, 0.1071, 0.3455, 0.4041, 0.655, 0.3781, 0.6572, 0.3775, 0.6302, 0.4047, 0.6348, 0.09506, 0.5906, 0.09561, 0.5071, 0.1071, 0.5071, 0.1066, 0.5907, 0.09561, 0.4464, 0.09561, 0.4262, 0.1071, 0.4263, 0.1071, 0.4465, 0.09561, 0.3858, 0.09561, 0.3454, 0.1071, 0.3455, 0.1071, 0.3859, 0.2107, 0.2372, 0.2113, 0.1921, 0.2215, 0.2011, 0.221, 0.2417, 0.4017, 0.1272, 0.416, 0.1921, 0.4058, 0.2011, 0.3929, 0.1427, 0.3265, 0.1005, 0.3393, 0.101, 0.3367, 0.1191, 0.3252, 0.1187, 0.3034, 0.4659, 0.2881, 0.4634, 0.2906, 0.4453, 0.3022, 0.4457, 0.1186, 0.4061, 0.1186, 0.3859, 0.1301, 0.386, 0.1301, 0.4062, 0.2105, 0.3047, 0.2102, 0.2822, 0.2205, 0.2822, 0.2208, 0.3025, 0.3521, 0.1015, 0.3649, 0.102, 0.3597, 0.12, 0.3482, 0.1196, 0.4169, 0.2597, 0.4172, 0.2822, 0.4068, 0.2822, 0.4066, 0.2619, 0.2753, 0.1015, 0.2881, 0.101, 0.2906, 0.1191, 0.2791, 0.1196, 0.1186, 0.3859, 0.1186, 0.3455, 0.1301, 0.3456, 0.1301, 0.386, 0.1186, 0.4465, 0.1186, 0.4263, 0.1301, 0.4264, 0.1301, 0.4466, 0.1181, 0.5907, 0.1186, 0.5072, 0.1301, 0.5072, 0.1296, 0.5908, 0.06478, 0.781, 0.05027, 0.7547, 0.05764, 0.7442, 0.06925, 0.7652, 0.1186, 0.3455, 0.1181, 0.2675, 0.1296, 0.2675, 0.1301, 0.3456, 0.416, 0.1921, 0.4166, 0.2372, 0.4063, 0.2417, 0.4058, 0.2011, 0.4427, 0.2955, 0.4172, 0.3, 0.4172, 0.2775, 0.4427, 0.2753, 0.4673, 0.3199, 0.4676, 0.3789, 0.4564, 0.3653, 0.4561, 0.3122, 0.4558, 0.1591, 0.4558, 0.1996, 0.4446, 0.2032, 0.4446, 0.1667, 0.4673, 0.2185, 0.4673, 0.2388, 0.4561, 0.2392, 0.4561, 0.221, 0.4558, 0.2604, 0.4558, 0.2807, 0.4446, 0.2761, 0.4446, 0.2579, 0.4673, 0.2793, 0.4673, 0.3199, 0.4561, 0.3122, 0.4561, 0.2757, 0.2791, 0.1196, 0.2906, 0.1191, 0.2929, 0.1357, 0.2826, 0.1361, 0.4558, 0.2807, 0.4558, 0.3212, 0.4446, 0.3126, 0.4446, 0.2761, 0.3839, 0.4839, 0.3724, 0.4838, 0.3724, 0.4659, 0.3827, 0.4659, 0.4558, 0.3212, 0.4561, 0.3788, 0.4449, 0.3645, 0.4446, 0.3126, 0.4558, 0.2199, 0.4558, 0.2402, 0.4446, 0.2397, 0.4446, 0.2214, 0.3137, 0.1182, 0.3252, 0.1187, 0.324, 0.1353, 0.3137, 0.1349, 0.3609, 0.4839, 0.3493, 0.4839, 0.3516, 0.466, 0.362, 0.4659, 0.3252, 0.1187, 0.3367, 0.1191, 0.3344, 0.1357, 0.324, 0.1353, 0.4676, 0.1, 0.4673, 0.1577, 0.4561, 0.1663, 0.4564, 0.1143, 0.3597, 0.12, 0.3929, 0.1427, 0.385, 0.157, 0.3551, 0.1365, 0.2344, 0.1427, 0.2676, 0.12, 0.2722, 0.1365, 0.2424, 0.157, 0.4069, 0.484, 0.3954, 0.4839, 0.3931, 0.466, 0.4035, 0.466, 0.3929, 0.4217, 0.3597, 0.4444, 0.3551, 0.4285, 0.385, 0.408, 0.3482, 0.1196, 0.3597, 0.12, 0.3551, 0.1365, 0.3448, 0.1361, 0.3724, 0.4838, 0.3609, 0.4839, 0.362, 0.4659, 0.3724, 0.4659, 0.4561, 0.1, 0.4558, 0.1591, 0.4446, 0.1667, 0.4449, 0.1135, 0.3954, 0.4839, 0.3839, 0.4839, 0.3827, 0.4659, 0.3931, 0.466, 0.2676, 0.4444, 0.2344, 0.4217, 0.2424, 0.408, 0.2722, 0.4285, 0.2906, 0.1191, 0.3022, 0.1187, 0.3033, 0.1353, 0.2929, 0.1357, 0.4673, 0.1577, 0.4673, 0.1982, 0.4561, 0.2028, 0.4561, 0.1663, 0.3378, 0.484, 0.3263, 0.484, 0.3309, 0.4661, 0.3413, 0.466, 0.4673, 0.259, 0.4673, 0.2793, 0.4561, 0.2757, 0.4561, 0.2575, 0.3022, 0.1187, 0.3137, 0.1182, 0.3137, 0.1349, 0.3033, 0.1353, 0.2791, 0.2014, 0.2826, 0.1361, 0.2929, 0.1357, 0.2906, 0.2014, 0.2826, 0.4289, 0.2791, 0.3636, 0.2906, 0.3636, 0.2929, 0.4293, 0.2717, 0.3038, 0.2711, 0.2825, 0.2747, 0.2825, 0.2758, 0.3048, 0.278, 0.2399, 0.2791, 0.2014, 0.2906, 0.2014, 0.2883, 0.2379, 0.2791, 0.3636, 0.278, 0.3251, 0.2883, 0.3271, 0.2906, 0.3636, 0.3252, 0.3636, 0.3272, 0.3502, 0.339, 0.3471, 0.3367, 0.3636, 0.3482, 0.3636, 0.3494, 0.3351, 0.3597, 0.323, 0.3597, 0.3636, 0.3022, 0.3636, 0.3001, 0.3302, 0.3137, 0.3512, 0.3137, 0.3636, 0.2308, 0.3555, 0.2303, 0.319, 0.2676, 0.323, 0.2676, 0.3636, 0.3597, 0.3636, 0.3597, 0.323, 0.397, 0.319, 0.3966, 0.3555, 0.2717, 0.2612, 0.278, 0.2399, 0.2883, 0.2379, 0.2758, 0.2602, 0.6353, 0.5782, 0.6353, 0.606, 0.5345, 0.6069, 0.5346, 0.5843, 0.3556, 0.2612, 0.3494, 0.2399, 0.3597, 0.2419, 0.3597, 0.2622, 0.5658, 0.8082, 0.5355, 0.8083, 0.5372, 0.7123, 0.5658, 0.7118, 0.2301, 0.2642, 0.2303, 0.246, 0.2676, 0.2419, 0.2676, 0.2622, 0.3597, 0.2622, 0.3597, 0.2419, 0.397, 0.246, 0.3973, 0.2642, 0.5355, 0.8083, 0.5092, 0.8118, 0.5195, 0.7136, 0.5372, 0.7123, 0.2906, 0.3636, 0.2883, 0.3271, 0.3001, 0.3302, 0.3022, 0.3636, 0.2906, 0.2014, 0.2929, 0.1357, 0.3033, 0.1353, 0.3022, 0.2014, 0.2929, 0.4293, 0.2906, 0.3636, 0.3022, 0.3636, 0.3033, 0.4297, 0.6875, 0.809, 0.6611, 0.8085, 0.6756, 0.7127, 0.6935, 0.7115, 0.2883, 0.2379, 0.2906, 0.2014, 0.3022, 0.2014, 0.3001, 0.2148, 0.7182, 0.8054, 0.6875, 0.809, 0.6935, 0.7115, 0.7221, 0.712, 0.3137, 0.3636, 0.3137, 0.3512, 0.3272, 0.3502, 0.3252, 0.3636, 0.3137, 0.2138, 0.3137, 0.2014, 0.3252, 0.2014, 0.3272, 0.2148, 0.7484, 0.807, 0.7182, 0.8054, 0.7221, 0.712, 0.7505, 0.7142, 0.3137, 0.4301, 0.3137, 0.3636, 0.3252, 0.3636, 0.324, 0.4297, 0.3137, 0.2014, 0.3137, 0.1349, 0.324, 0.1353, 0.3252, 0.2014, 0.05027, 0.7547, 0.04218, 0.7221, 0.05117, 0.7182, 0.05764, 0.7442, 0.242, 0.6653, 0.229, 0.6408, 0.2374, 0.6305, 0.2479, 0.65, 0.1181, 0.2675, 0.1066, 0.2674, 0.1099, 0.2491, 0.1179, 0.2491, 0.1421, 0.6052, 0.1298, 0.6498, 0.1233, 0.6445, 0.1311, 0.6146, 0.3139, 0.6417, 0.3263, 0.6863, 0.3152, 0.6768, 0.3074, 0.6469, 0.1296, 0.2675, 0.1181, 0.2675, 0.1179, 0.2491, 0.126, 0.2491, 0.1199, 0.6091, 0.1137, 0.633, 0.09624, 0.6173, 0.09615, 0.5909, 0.2979, 0.6584, 0.3041, 0.6824, 0.2803, 0.7006, 0.2804, 0.6742, 0.1179, 0.2491, 0.1099, 0.2491, 0.1116, 0.2291, 0.118, 0.2291, 0.126, 0.2491, 0.1179, 0.2491, 0.118, 0.2291, 0.1245, 0.2292, 0.3074, 0.6469, 0.3152, 0.6768, 0.3041, 0.6824, 0.2979, 0.6584, 0.1311, 0.6146, 0.1233, 0.6445, 0.1137, 0.633, 0.1199, 0.6091, 0.1183, 0.1858, 0.1119, 0.1858, 0.1119, 0.1415, 0.1183, 0.1415, 0.2264, 0.5693, 0.2344, 0.5368, 0.2418, 0.5472, 0.2353, 0.5733, 0.1298, 0.6498, 0.1295, 0.7302, 0.121, 0.7246, 0.1201, 0.666, 0.2489, 0.5105, 0.2649, 0.4922, 0.2662, 0.5116, 0.2534, 0.5262, 0.118, 0.2291, 0.1116, 0.2291, 0.1119, 0.1858, 0.1183, 0.1858, 0.1245, 0.2292, 0.118, 0.2291, 0.1183, 0.1858, 0.1248, 0.1859, 0.07086, 0.5917, 0.07605, 0.6164, 0.05783, 0.6262, 0.04631, 0.6093, 0.2602, 0.675, 0.255, 0.6998, 0.2305, 0.6822, 0.242, 0.6653, 0.1248, 0.1859, 0.1183, 0.1858, 0.1183, 0.1415, 0.1247, 0.1416, 0.2804, 0.6742, 0.2803, 0.7006, 0.255, 0.6998, 0.2602, 0.675, 0.09615, 0.5909, 0.09624, 0.6173, 0.07605, 0.6164, 0.07086, 0.5917, 0.1003, 0.8005, 0.08072, 0.7993, 0.082, 0.7799, 0.09767, 0.7809, 0.4113, 0.6302, 0.4178, 0.6302, 0.4176, 0.6719, 0.4112, 0.6719, 0.3139, 0.6417, 0.3074, 0.6469, 0.3002, 0.6353, 0.3043, 0.6255, 0.1233, 0.6445, 0.1298, 0.6498, 0.1201, 0.666, 0.116, 0.6561, 0.2251, 0.6048, 0.2264, 0.5693, 0.2353, 0.5733, 0.2343, 0.6017, 0.1183, 0.1415, 0.1119, 0.1415, 0.1116, 0.1, 0.118, 0.1, 0.1247, 0.1416, 0.1183, 0.1415, 0.118, 0.1, 0.1244, 0.1001, 0.03005, 0.6462, 0.04481, 0.6507, 0.04091, 0.6867, 0.026, 0.689, 0.229, 0.6408, 0.2142, 0.6453, 0.2102, 0.6024, 0.2251, 0.6048, 0.4049, 0.6302, 0.4113, 0.6302, 0.4112, 0.6719, 0.4047, 0.6719, 0.242, 0.6653, 0.2305, 0.6822, 0.2142, 0.6453, 0.229, 0.6408, 0.04631, 0.6093, 0.05783, 0.6262, 0.04481, 0.6507, 0.03005, 0.6462, 0.2649, 0.4922, 0.2845, 0.4909, 0.2818, 0.5105, 0.2662, 0.5116, 0.4111, 0.7153, 0.4176, 0.7154, 0.4176, 0.7579, 0.4112, 0.7579, 0.07605, 0.6164, 0.09624, 0.6173, 0.09441, 0.6343, 0.07826, 0.6336, 0.3074, 0.6469, 0.2979, 0.6584, 0.2925, 0.6446, 0.3002, 0.6353, 0.1137, 0.633, 0.1233, 0.6445, 0.116, 0.6561, 0.1084, 0.6469, 0.4112, 0.6719, 0.4176, 0.6719, 0.4176, 0.7154, 0.4111, 0.7153, 0.4047, 0.6719, 0.4112, 0.6719, 0.4111, 0.7153, 0.4047, 0.7153, 0.02864, 0.7334, 0.04218, 0.7221, 0.05027, 0.7547, 0.03972, 0.7734, 0.2264, 0.5693, 0.2128, 0.5581, 0.2239, 0.5181, 0.2344, 0.5368, 0.4047, 0.7153, 0.4111, 0.7153, 0.4112, 0.7579, 0.4047, 0.7579, 0.2251, 0.6048, 0.2102, 0.6024, 0.2128, 0.5581, 0.2264, 0.5693, 0.026, 0.689, 0.04091, 0.6867, 0.04218, 0.7221, 0.02864, 0.7334, 0.09624, 0.6173, 0.1137, 0.633, 0.1084, 0.6469, 0.09441, 0.6343, 0.1992, 0.8547, 0.1928, 0.8547, 0.1928, 0.8231, 0.1992, 0.8231, 0.2845, 0.4909, 0.3025, 0.5043, 0.2963, 0.5213, 0.2818, 0.5105, 0.2979, 0.6584, 0.2804, 0.6742, 0.2786, 0.6572, 0.2925, 0.6446, 0.2344, 0.5368, 0.2489, 0.5105, 0.2534, 0.5262, 0.2418, 0.5472, 0.4112, 0.7579, 0.4176, 0.7579, 0.4178, 0.7934, 0.4113, 0.7934, 0.4047, 0.7579, 0.4112, 0.7579, 0.4113, 0.7934, 0.4049, 0.7934, 0.1275, 0.7461, 0.1184, 0.7871, 0.1121, 0.7702, 0.1194, 0.7374, 0.05734, 0.8038, 0.06478, 0.781, 0.08072, 0.7993, 0.08077, 0.8256, 0.2057, 0.8547, 0.1992, 0.8547, 0.1992, 0.8231, 0.2057, 0.8231, 0.2344, 0.5368, 0.2239, 0.5181, 0.2415, 0.4877, 0.2489, 0.5105, 0.03972, 0.7734, 0.05027, 0.7547, 0.06478, 0.781, 0.05734, 0.8038, 0.04481, 0.6507, 0.05783, 0.6262, 0.06368, 0.6414, 0.05327, 0.661, 0.2057, 0.7815, 0.1992, 0.7815, 0.1992, 0.736, 0.2057, 0.736, 0.1992, 0.7815, 0.1928, 0.7815, 0.1928, 0.736, 0.1992, 0.736, 0.1184, 0.7871, 0.1003, 0.8005, 0.09767, 0.7809, 0.1121, 0.7702, 0.1992, 0.8231, 0.1928, 0.8231, 0.1928, 0.7815, 0.1992, 0.7815, 0.2057, 0.8231, 0.1992, 0.8231, 0.1992, 0.7815, 0.2057, 0.7815, 0.2489, 0.5105, 0.2415, 0.4877, 0.2649, 0.4659, 0.2649, 0.4922, 0.3025, 0.5043, 0.3117, 0.5453, 0.3036, 0.5541, 0.2963, 0.5213, 0.08072, 0.7993, 0.06478, 0.781, 0.06925, 0.7652, 0.082, 0.7799, 0.2649, 0.4922, 0.2649, 0.4659, 0.2908, 0.4721, 0.2845, 0.4909, 0.08077, 0.8256, 0.08072, 0.7993, 0.1003, 0.8005, 0.1067, 0.8194, 0.05783, 0.6262, 0.07605, 0.6164, 0.07826, 0.6336, 0.06368, 0.6414, 0.3117, 0.5453, 0.3136, 0.5612, 0.3052, 0.5668, 0.3036, 0.5541, 0.3025, 0.5043, 0.3114, 0.4936, 0.3237, 0.5387, 0.3117, 0.5453, 0.3788, 0.6302, 0.3724, 0.6302, 0.3724, 0.5879, 0.3788, 0.5879, 0.1992, 0.736, 0.1928, 0.736, 0.1928, 0.7001, 0.1992, 0.7001, 0.2057, 0.736, 0.1992, 0.736, 0.1992, 0.7001, 0.2057, 0.7001, 0.2845, 0.4909, 0.2908, 0.4721, 0.3114, 0.4936, 0.3025, 0.5043, 0.1067, 0.8194, 0.1003, 0.8005, 0.1184, 0.7871, 0.1273, 0.7978, 0.3136, 0.5612, 0.3139, 0.6417, 0.3043, 0.6255, 0.3052, 0.5668, 0.2602, 0.675, 0.242, 0.6653, 0.2479, 0.65, 0.2624, 0.6578, 0.1273, 0.7978, 0.1184, 0.7871, 0.1275, 0.7461, 0.1395, 0.7528, 0.04218, 0.7221, 0.04091, 0.6867, 0.05015, 0.6898, 0.05117, 0.7182, 0.1295, 0.7302, 0.1275, 0.7461, 0.1194, 0.7374, 0.121, 0.7246, 0.3724, 0.6302, 0.3659, 0.6302, 0.3659, 0.5879, 0.3724, 0.5879, 0.3139, 0.6417, 0.3136, 0.5612, 0.3263, 0.5614, 0.3254, 0.6435, 0.04091, 0.6867, 0.04481, 0.6507, 0.05327, 0.661, 0.05015, 0.6898, 0.3724, 0.5879, 0.3659, 0.5879, 0.3659, 0.5659, 0.3724, 0.5659, 0.3788, 0.5879, 0.3724, 0.5879, 0.3724, 0.5659, 0.3788, 0.5659, 0.3117, 0.5453, 0.3237, 0.5387, 0.3263, 0.5614, 0.3136, 0.5612, 0.1395, 0.7528, 0.1275, 0.7461, 0.1295, 0.7302, 0.1421, 0.73, 0.1413, 0.648, 0.1421, 0.73, 0.1295, 0.7302, 0.1298, 0.6498, 0.2804, 0.6742, 0.2602, 0.675, 0.2624, 0.6578, 0.2786, 0.6572, 0.612, 0.7136, 0.5943, 0.7123, 0.5914, 0.6881, 0.6074, 0.6893, 0.7502, 0.5002, 0.7269, 0.5001, 0.7271, 0.4752, 0.7481, 0.4753, 0.5346, 0.5843, 0.5345, 0.6069, 0.5092, 0.6071, 0.5093, 0.5867, 0.5372, 0.7123, 0.5195, 0.7136, 0.5241, 0.6893, 0.5401, 0.6881, 0.6935, 0.7115, 0.6756, 0.7127, 0.6812, 0.6893, 0.6974, 0.6882, 0.5346, 0.6299, 0.5347, 0.6528, 0.5094, 0.6484, 0.5093, 0.6278, 0.7221, 0.712, 0.6935, 0.7115, 0.6974, 0.6882, 0.7231, 0.6886, 0.5658, 0.7118, 0.5372, 0.7123, 0.5401, 0.6881, 0.5658, 0.6876, 0.6353, 0.634, 0.636, 0.6876, 0.5347, 0.6528, 0.5346, 0.6299, 0.6977, 0.5995, 0.6703, 0.6002, 0.681, 0.5003, 0.704, 0.5002, 0.7543, 0.5995, 0.7259, 0.5995, 0.7269, 0.5001, 0.7502, 0.5002, 0.596, 0.8083, 0.5658, 0.8082, 0.5658, 0.7118, 0.5943, 0.7123, 0.7767, 0.7083, 0.7909, 0.6963, 0.8033, 0.7133, 0.7944, 0.7209, 0.7823, 0.7698, 0.7746, 0.7502, 0.7931, 0.7473, 0.7979, 0.7596, 0.8666, 0.7147, 0.8744, 0.7342, 0.8559, 0.7372, 0.8511, 0.7249, 0.8416, 0.6882, 0.8589, 0.6951, 0.8462, 0.7126, 0.8353, 0.7082, 0.8074, 0.7962, 0.79, 0.7893, 0.8028, 0.7719, 0.8137, 0.7763, 0.8733, 0.7552, 0.8723, 0.7762, 0.8546, 0.7637, 0.8552, 0.7504, 0.8334, 0.7962, 0.8074, 0.7962, 0.8137, 0.7763, 0.8301, 0.7763, 0.8156, 0.6882, 0.8416, 0.6882, 0.8353, 0.7082, 0.8189, 0.7082, 0.704, 0.5002, 0.681, 0.5003, 0.6858, 0.4754, 0.7064, 0.4753, 0.5943, 0.7123, 0.5658, 0.7118, 0.5658, 0.6876, 0.5914, 0.6881, 0.7505, 0.7142, 0.7221, 0.712, 0.7231, 0.6886, 0.7487, 0.6906, 0.768, 0.717, 0.7505, 0.7142, 0.7487, 0.6906, 0.7644, 0.6931, 0.7979, 0.7596, 0.7931, 0.7473, 0.8182, 0.7433, 0.8192, 0.7457, 0.8511, 0.7249, 0.8559, 0.7372, 0.8308, 0.7413, 0.8298, 0.7388, 0.8353, 0.7082, 0.8462, 0.7126, 0.8288, 0.7363, 0.8266, 0.7355, 0.8137, 0.7763, 0.8028, 0.7719, 0.8202, 0.7482, 0.8223, 0.7491, 0.8552, 0.7504, 0.8546, 0.7637, 0.8305, 0.7465, 0.8306, 0.7439, 0.8301, 0.7763, 0.8137, 0.7763, 0.8223, 0.7491, 0.8256, 0.7491, 0.8189, 0.7082, 0.8353, 0.7082, 0.8266, 0.7355, 0.8234, 0.7355, 0.8546, 0.7637, 0.8456, 0.7712, 0.8287, 0.748, 0.8305, 0.7465, 0.7757, 0.7292, 0.7767, 0.7083, 0.7944, 0.7209, 0.7937, 0.7341, 0.7909, 0.6963, 0.8156, 0.6882, 0.8189, 0.7082, 0.8033, 0.7133, 0.8581, 0.7881, 0.8334, 0.7962, 0.8301, 0.7763, 0.8456, 0.7712, 0.8723, 0.7762, 0.8581, 0.7881, 0.8456, 0.7712, 0.8546, 0.7637, 0.1961, 0.8051, 0.1949, 0.8055, 0.1986, 0.7807, 0.1996, 0.7817, 0.2059, 0.6656, 0.205, 0.6658, 0.2051, 0.6442, 0.206, 0.6447, 0.2088, 0.6206, 0.2097, 0.6204, 0.2097, 0.6432, 0.2088, 0.6439, 0.1938, 0.8059, 0.1926, 0.8064, 0.1966, 0.7788, 0.1976, 0.7798, 0.2073, 0.6207, 0.2088, 0.6206, 0.2088, 0.6439, 0.2074, 0.6442, 0.2073, 0.6656, 0.2059, 0.6656, 0.206, 0.6447, 0.2073, 0.6449, 0.205, 0.6204, 0.2059, 0.6206, 0.206, 0.6439, 0.2052, 0.6432, 0.2059, 0.6206, 0.2073, 0.6207, 0.2074, 0.6442, 0.206, 0.6439, 0.7944, 0.7209, 0.8033, 0.7133, 0.8203, 0.7365, 0.8185, 0.738, 0.7937, 0.7341, 0.7944, 0.7209, 0.8185, 0.738, 0.8183, 0.7406, 0.8033, 0.7133, 0.8189, 0.7082, 0.8234, 0.7355, 0.8203, 0.7365, 0.8456, 0.7712, 0.8301, 0.7763, 0.8256, 0.7491, 0.8287, 0.748, 0.1686, 0.8534, 0.1676, 0.8533, 0.1678, 0.8507, 0.1686, 0.8513, 0.1683, 0.858, 0.1673, 0.8577, 0.1674, 0.8555, 0.1686, 0.8557, 0.1665, 0.8529, 0.1655, 0.8526, 0.166, 0.8512, 0.1669, 0.8509, 0.1662, 0.8576, 0.1652, 0.8575, 0.1652, 0.855, 0.1663, 0.8552, 0.1663, 0.8597, 0.1655, 0.8591, 0.1652, 0.8575, 0.1662, 0.8576, 0.168, 0.86, 0.1671, 0.8603, 0.1673, 0.8577, 0.1683, 0.858, 0.1663, 0.8552, 0.1652, 0.855, 0.1655, 0.8526, 0.1665, 0.8529, 0.1686, 0.8557, 0.1674, 0.8555, 0.1676, 0.8533, 0.1686, 0.8534, 0.2299, 0.8271, 0.2311, 0.8275, 0.2347, 0.8523, 0.2337, 0.8532, 0.2097, 0.6658, 0.2088, 0.6656, 0.2087, 0.6447, 0.2096, 0.6442, 0.2322, 0.8279, 0.2334, 0.8283, 0.2367, 0.8503, 0.2357, 0.8513, 0.2088, 0.6656, 0.2073, 0.6656, 0.2073, 0.6449, 0.2087, 0.6447, 0.2088, 0.6955, 0.2073, 0.6954, 0.2073, 0.6656, 0.2088, 0.6656, 0.2356, 0.7984, 0.2367, 0.7988, 0.2334, 0.8283, 0.2322, 0.8279, 0.2097, 0.6956, 0.2088, 0.6955, 0.2088, 0.6656, 0.2097, 0.6658, 0.2333, 0.7976, 0.2344, 0.798, 0.2311, 0.8275, 0.2299, 0.8271, 0.2059, 0.5911, 0.2073, 0.5912, 0.2073, 0.6207, 0.2059, 0.6206, 0.205, 0.5909, 0.2059, 0.5911, 0.2059, 0.6206, 0.205, 0.6204, 0.2073, 0.6954, 0.2059, 0.6955, 0.2059, 0.6656, 0.2073, 0.6656, 0.2073, 0.5912, 0.2088, 0.5911, 0.2088, 0.6206, 0.2073, 0.6207, 0.1971, 0.8354, 0.196, 0.8358, 0.1926, 0.8064, 0.1938, 0.8059, 0.2088, 0.5911, 0.2097, 0.5909, 0.2097, 0.6204, 0.2088, 0.6206, 0.2059, 0.6955, 0.205, 0.6956, 0.205, 0.6658, 0.2059, 0.6656, 0.1994, 0.8346, 0.1983, 0.835, 0.1949, 0.8055, 0.1961, 0.8051, 0.2006, 0.8342, 0.1994, 0.8346, 0.1961, 0.8051, 0.1972, 0.8047, 0.2344, 0.798, 0.2356, 0.7984, 0.2322, 0.8279, 0.2311, 0.8275, 0.2311, 0.8275, 0.2322, 0.8279, 0.2357, 0.8513, 0.2347, 0.8523, 0.1674, 0.8555, 0.1663, 0.8552, 0.1665, 0.8529, 0.1676, 0.8533, 0.1671, 0.8603, 0.1663, 0.8597, 0.1662, 0.8576, 0.1673, 0.8577, 0.1673, 0.8577, 0.1662, 0.8576, 0.1663, 0.8552, 0.1674, 0.8555, 0.1676, 0.8533, 0.1665, 0.8529, 0.1669, 0.8509, 0.1678, 0.8507, 0.7931, 0.7473, 0.7937, 0.7341, 0.8183, 0.7406, 0.8182, 0.7433, 0.1972, 0.8047, 0.1961, 0.8051, 0.1996, 0.7817, 0.2006, 0.7827, 0.7746, 0.7502, 0.7757, 0.7292, 0.7937, 0.7341, 0.7931, 0.7473, 0.8462, 0.7126, 0.8511, 0.7249, 0.8298, 0.7388, 0.8288, 0.7363, 0.7269, 0.5001, 0.704, 0.5002, 0.7064, 0.4753, 0.7271, 0.4752, 0.8589, 0.6951, 0.8666, 0.7147, 0.8511, 0.7249, 0.8462, 0.7126, 0.7259, 0.5995, 0.6977, 0.5995, 0.704, 0.5002, 0.7269, 0.5001, 0.5347, 0.5616, 0.5346, 0.5843, 0.5093, 0.5867, 0.5094, 0.5663, 0.3597, 0.2825, 0.3597, 0.2622, 0.3973, 0.2642, 0.3975, 0.2825, 0.2298, 0.2825, 0.2301, 0.2642, 0.2676, 0.2622, 0.2676, 0.2825, 0.3562, 0.2825, 0.3556, 0.2612, 0.3597, 0.2622, 0.3597, 0.2825, 0.636, 0.5511, 0.6353, 0.5782, 0.5346, 0.5843, 0.5347, 0.5616, 0.2711, 0.2825, 0.2717, 0.2612, 0.2758, 0.2602, 0.2747, 0.2825, 0.4673, 0.2388, 0.4673, 0.259, 0.4561, 0.2575, 0.4561, 0.2392, 0.4558, 0.1996, 0.4558, 0.2199, 0.4446, 0.2214, 0.4446, 0.2032, 0.1186, 0.4668, 0.1186, 0.4465, 0.1301, 0.4466, 0.1301, 0.4668, 0.4166, 0.2372, 0.4169, 0.2597, 0.4066, 0.2619, 0.4063, 0.2417, 0.09561, 0.4666, 0.09561, 0.4464, 0.1071, 0.4465, 0.1071, 0.4667, 0.2102, 0.2822, 0.2105, 0.2597, 0.2208, 0.2619, 0.2205, 0.2822, 0.468, 0.6206, 0.4434, 0.6201, 0.4434, 0.5976, 0.468, 0.6003, 0.0841, 0.4666, 0.0841, 0.4464, 0.09561, 0.4464, 0.09561, 0.4666, 0.1301, 0.4668, 0.1301, 0.4466, 0.1416, 0.4466, 0.1416, 0.4669, 0.1532, 0.4669, 0.1532, 0.4467, 0.1647, 0.4468, 0.1647, 0.467, 0.1071, 0.4667, 0.1071, 0.4465, 0.1186, 0.4465, 0.1186, 0.4668, 0.026, 0.4691, 0.026, 0.4489, 0.07258, 0.4463, 0.07258, 0.4665, 0.1647, 0.467, 0.1647, 0.4468, 0.2102, 0.4497, 0.2102, 0.4699, 0.443, 0.6616, 0.4184, 0.6666, 0.4184, 0.6441, 0.443, 0.6413, 0.1983, 0.835, 0.1971, 0.8354, 0.1938, 0.8059, 0.1949, 0.8055, 0.2321, 0.7972, 0.2333, 0.7976, 0.2299, 0.8271, 0.2287, 0.8266, 0.2287, 0.8266, 0.2299, 0.8271, 0.2337, 0.8532, 0.2328, 0.8541, 0.1697, 0.856, 0.1686, 0.8557, 0.1686, 0.8534, 0.1697, 0.8535, 0.1688, 0.8598, 0.168, 0.86, 0.1683, 0.858, 0.1693, 0.8584, 0.1693, 0.8584, 0.1683, 0.858, 0.1686, 0.8557, 0.1697, 0.856, 0.1697, 0.8535, 0.1686, 0.8534, 0.1686, 0.8513, 0.1694, 0.8519, 0.1949, 0.8055, 0.1938, 0.8059, 0.1976, 0.7798, 0.1986, 0.7807, 0.8559, 0.7372, 0.8552, 0.7504, 0.8306, 0.7439, 0.8308, 0.7413, 0.8028, 0.7719, 0.7979, 0.7596, 0.8192, 0.7457, 0.8202, 0.7482, 0.8744, 0.7342, 0.8733, 0.7552, 0.8552, 0.7504, 0.8559, 0.7372, 0.79, 0.7893, 0.7823, 0.7698, 0.7979, 0.7596, 0.8028, 0.7719, 0.7834, 0.6002, 0.7543, 0.5995, 0.7502, 0.5002, 0.7735, 0.5003, 0.6353, 0.606, 0.6353, 0.634, 0.5346, 0.6299, 0.5345, 0.6069, 0.5345, 0.6069, 0.5346, 0.6299, 0.5093, 0.6278, 0.5092, 0.6071, 0.7735, 0.5003, 0.7502, 0.5002, 0.7481, 0.4753, 0.769, 0.4754, 0.278, 0.3251, 0.2717, 0.3038, 0.2758, 0.3048, 0.2883, 0.3271, 0.4558, 0.2402, 0.4558, 0.2604, 0.4446, 0.2579, 0.4446, 0.2397, 0.4673, 0.1982, 0.4673, 0.2185, 0.4561, 0.221, 0.4561, 0.2028, 0.2107, 0.3273, 0.2105, 0.3047, 0.2208, 0.3025, 0.221, 0.3227, 0.1186, 0.4263, 0.1186, 0.4061, 0.1301, 0.4062, 0.1301, 0.4264, 0.09561, 0.4262, 0.09561, 0.406, 0.1071, 0.4061, 0.1071, 0.4263, 0.443, 0.6211, 0.4184, 0.6216, 0.4184, 0.5991, 0.443, 0.6008, 0.1647, 0.4265, 0.1647, 0.4063, 0.2102, 0.4093, 0.2102, 0.4295, 0.026, 0.4287, 0.026, 0.4085, 0.07258, 0.4059, 0.07258, 0.4261, 0.1071, 0.4263, 0.1071, 0.4061, 0.1186, 0.4061, 0.1186, 0.4263, 0.1532, 0.4265, 0.1532, 0.4063, 0.1647, 0.4063, 0.1647, 0.4265, 0.1301, 0.4264, 0.1301, 0.4062, 0.1416, 0.4062, 0.1416, 0.4264, 0.0841, 0.4262, 0.0841, 0.406, 0.09561, 0.406, 0.09561, 0.4262, 0.4172, 0.2822, 0.4169, 0.3047, 0.4066, 0.3025, 0.4068, 0.2822, 0.3597, 0.323, 0.3597, 0.3028, 0.3973, 0.3007, 0.397, 0.319, 0.2303, 0.319, 0.2301, 0.3007, 0.2676, 0.3028, 0.2676, 0.323, 0.3494, 0.3351, 0.3556, 0.3038, 0.3597, 0.3028, 0.3597, 0.323, 0.468, 0.6611, 0.4434, 0.6651, 0.4434, 0.6426, 0.468, 0.6409, 0.07258, 0.4261, 0.07258, 0.4059, 0.0841, 0.406, 0.0841, 0.4262, 0.2676, 0.323, 0.2676, 0.3028, 0.2717, 0.3038, 0.278, 0.3251, 0.07258, 0.4665, 0.07258, 0.4463, 0.0841, 0.4464, 0.0841, 0.4666, 0.2676, 0.2825, 0.2676, 0.2622, 0.2717, 0.2612, 0.2711, 0.2825, 0.2676, 0.2622, 0.2676, 0.2419, 0.278, 0.2399, 0.2717, 0.2612, 0.2676, 0.3636, 0.2676, 0.323, 0.278, 0.3251, 0.2791, 0.3636, 0.2676, 0.2419, 0.2676, 0.2014, 0.2791, 0.2014, 0.278, 0.2399, 0.2676, 0.3028, 0.2676, 0.2825, 0.2711, 0.2825, 0.2717, 0.3038, 0.2722, 0.4285, 0.2676, 0.3636, 0.2791, 0.3636, 0.2826, 0.4289, 0.2676, 0.2014, 0.2722, 0.1365, 0.2826, 0.1361, 0.2791, 0.2014, 0.3493, 0.4839, 0.3378, 0.484, 0.3413, 0.466, 0.3516, 0.466, 0.2676, 0.12, 0.2791, 0.1196, 0.2826, 0.1361, 0.2722, 0.1365, 0.1186, 0.5072, 0.1071, 0.5071, 0.1071, 0.4667, 0.1186, 0.4668, 0.1301, 0.4668, 0.1301, 0.5072, 0.2625, 0.102, 0.2753, 0.1015, 0.2791, 0.1196, 0.2676, 0.12, 0.2881, 0.4634, 0.2753, 0.4629, 0.2791, 0.4448, 0.2906, 0.4453, 0.07258, 0.507, 0.07258, 0.4665, 0.0841, 0.4666, 0.0841, 0.507, 0.07258, 0.4059, 0.07258, 0.3857, 0.0841, 0.3858, 0.0841, 0.406, 0.07258, 0.4463, 0.07258, 0.4261, 0.0841, 0.4262, 0.0841, 0.4464, 0.07204, 0.5905, 0.07258, 0.507, 0.0841, 0.507, 0.08355, 0.5906, 0.403, 0.6955, 0.3769, 0.7022, 0.3775, 0.6797, 0.4035, 0.6753, 0.07258, 0.3453, 0.07204, 0.2673, 0.08355, 0.2673, 0.0841, 0.3454, 0.4427, 0.2144, 0.4172, 0.2099, 0.4173, 0.1874, 0.4427, 0.1942, 0.339, 0.3471, 0.3515, 0.3048, 0.3556, 0.3038, 0.3494, 0.3351, 0.1416, 0.4264, 0.1416, 0.4062, 0.1532, 0.4063, 0.1532, 0.4265, 0.1416, 0.4669, 0.1416, 0.4466, 0.1532, 0.4467, 0.1532, 0.4669, 0.3527, 0.2825, 0.3515, 0.2602, 0.3556, 0.2612, 0.3562, 0.2825, 0.3515, 0.2602, 0.339, 0.2379, 0.3494, 0.2399, 0.3556, 0.2612, 0.3367, 0.3636, 0.339, 0.3471, 0.3494, 0.3351, 0.3482, 0.3636, 0.3367, 0.1191, 0.3482, 0.1196, 0.3448, 0.1361, 0.3344, 0.1357, 0.4184, 0.484, 0.4069, 0.484, 0.4035, 0.466, 0.4138, 0.4661, 0.1647, 0.3457, 0.1647, 0.3861, 0.1532, 0.3861, 0.1416, 0.386, 0.1416, 0.3456, 0.1532, 0.3457, 0.3393, 0.101, 0.3521, 0.1015, 0.3482, 0.1196, 0.3367, 0.1191, 0.1416, 0.5073, 0.1416, 0.4669, 0.1532, 0.4669, 0.1532, 0.5073, 0.3649, 0.4624, 0.3521, 0.4629, 0.3482, 0.4448, 0.3597, 0.4444, 0.1416, 0.4062, 0.1416, 0.386, 0.1532, 0.3861, 0.1532, 0.4063, 0.4427, 0.3361, 0.4173, 0.3451, 0.4173, 0.3226, 0.4427, 0.3158, 0.339, 0.2379, 0.3367, 0.2014, 0.3482, 0.2014, 0.3494, 0.2399, 0.1416, 0.3456, 0.1411, 0.2676, 0.1526, 0.2676, 0.1532, 0.3457, 0.3535, 0.8422, 0.3275, 0.8398, 0.3269, 0.8174, 0.3529, 0.822, 0.1411, 0.5908, 0.1416, 0.5073, 0.1532, 0.5073, 0.1526, 0.5909, 0.1416, 0.4466, 0.1416, 0.4264, 0.1532, 0.4265, 0.1532, 0.4467, 0.09561, 0.3454, 0.09561, 0.3858, 0.0841, 0.3858, 0.07258, 0.3857, 0.07258, 0.3453, 0.0841, 0.3454, 0.3515, 0.3048, 0.3527, 0.2825, 0.3562, 0.2825, 0.3556, 0.3038, 0.3344, 0.4293, 0.3367, 0.3636, 0.3482, 0.3636, 0.3448, 0.4289, 0.3367, 0.2014, 0.3344, 0.1357, 0.3448, 0.1361, 0.3482, 0.2014, 0.3139, 0.7112, 0.3057, 0.7088, 0.3067, 0.7006, 0.3139, 0.7006, 0.3222, 0.7088, 0.3139, 0.7112, 0.3139, 0.7006, 0.3211, 0.7006, 0.2868, 0.8971, 0.2796, 0.8974, 0.281, 0.8838, 0.2868, 0.8835, 0.2939, 0.8974, 0.2868, 0.8971, 0.2868, 0.8835, 0.2925, 0.8838, 0.2868, 0.8588, 0.281, 0.859, 0.281, 0.8305, 0.2868, 0.8304, 0.2925, 0.8838, 0.2868, 0.8835, 0.2868, 0.8588, 0.2925, 0.859, 0.2868, 0.8835, 0.281, 0.8838, 0.281, 0.859, 0.2868, 0.8588, 0.2925, 0.859, 0.2868, 0.8588, 0.2868, 0.8304, 0.2925, 0.8305, 0.2868, 0.8049, 0.281, 0.805, 0.281, 0.787, 0.2868, 0.7871, 0.2925, 0.8305, 0.2868, 0.8304, 0.2868, 0.8049, 0.2925, 0.805, 0.2868, 0.8304, 0.281, 0.8305, 0.281, 0.805, 0.2868, 0.8049, 0.2925, 0.805, 0.2868, 0.8049, 0.2868, 0.7871, 0.2925, 0.787, 0.2997, 0.8657, 0.2939, 0.8659, 0.2939, 0.8375, 0.2997, 0.8373, 0.3054, 0.8939, 0.2997, 0.8937, 0.2997, 0.8657, 0.3054, 0.8659, 0.2997, 0.8937, 0.2939, 0.8939, 0.2939, 0.8659, 0.2997, 0.8657, 0.3054, 0.8659, 0.2997, 0.8657, 0.2997, 0.8373, 0.3054, 0.8375, 0.2997, 0.8102, 0.2939, 0.8103, 0.2939, 0.787, 0.2997, 0.787, 0.3054, 0.8375, 0.2997, 0.8373, 0.2997, 0.8102, 0.3054, 0.8103, 0.2997, 0.8373, 0.2939, 0.8375, 0.2939, 0.8103, 0.2997, 0.8102, 0.4049, 0.7934, 0.4106, 0.7937, 0.4104, 0.8173, 0.4047, 0.8171, 0.3054, 0.8103, 0.2997, 0.8102, 0.2997, 0.787, 0.3054, 0.787, 0.4106, 0.7937, 0.4164, 0.7934, 0.4161, 0.8171, 0.4104, 0.8173, 0.4104, 0.8448, 0.4161, 0.8447, 0.4164, 0.8691, 0.4106, 0.8691, 0.4047, 0.8447, 0.4104, 0.8448, 0.4106, 0.8691, 0.4049, 0.8691, 0.4047, 0.8171, 0.4104, 0.8173, 0.4104, 0.8448, 0.4047, 0.8447, 0.4104, 0.8173, 0.4161, 0.8171, 0.4161, 0.8447, 0.4104, 0.8448, 0.3141, 0.779, 0.3083, 0.7792, 0.3083, 0.7661, 0.3141, 0.766, 0.3198, 0.7792, 0.3141, 0.779, 0.3141, 0.766, 0.3198, 0.7661, 0.3197, 0.8139, 0.314, 0.8136, 0.3141, 0.779, 0.3198, 0.7792, 0.314, 0.8136, 0.3083, 0.8139, 0.3083, 0.7792, 0.3141, 0.779, 0.3139, 0.7112, 0.3141, 0.766, 0.3083, 0.7661, 0.3057, 0.7088, 0.3222, 0.7088, 0.3198, 0.7661, 0.3141, 0.766, 0.3139, 0.7112])
me_cube.materials.append(mat_material)
me_cube.use_remesh_preserve_volume = False
me_cube.use_remesh_preserve_attributes = False
me_cube.use_mirror_vertex_groups = False
me_cube.update()

# ---- objects
ob_cube = bpy.data.objects.new('Cube', me_cube)

# ---- transforms, parenting, visibility, modifiers, constraints
ob_cube.location = (0.0, 0.0, 0.0)
ob_cube.lock_rotations_4d = False
ob_cube.empty_display_type = 'ARROWS'
ob_cube.lineart.crease_threshold = 0.0

# ---- collection membership
col_collection.objects.link(ob_cube)

# ---- scene / render settings (as saved in the file)
scene.frame_start = 1; scene.frame_end = 250; scene.frame_set(0)
scene.render.engine = 'BLENDER_EEVEE_NEXT'
scene.cycles.use_denoising = False
scene.cycles.samples = 128
scene.cycles.sampling_pattern = 'TABULATED_SOBOL'
scene.cycles.use_adaptive_sampling = False
scene.cycles.use_light_tree = False
scene.view_settings.view_transform = 'Filmic'
bpy.context.view_layer.update()

# ---- added for rendering (the .blend has no active camera and no usable light): camera, sun
cam_auto = bpy.data.cameras.new('AutoCamera')
cam_auto.lens = 50.0
cam_auto.sensor_width = 36.0
cam_auto.clip_end = 1000.0
ob_auto_camera = bpy.data.objects.new('AutoCamera', cam_auto)
scene.collection.objects.link(ob_auto_camera)
ob_auto_camera.location = (3.29129, -3.57576, 2.63064)
ob_auto_camera.rotation_euler = (1.09748, -7.21219e-08, 0.694738)
scene.camera = ob_auto_camera
light_auto_sun = bpy.data.lights.new('AutoSun', 'SUN')
light_auto_sun.energy = 3.0
light_auto_sun.angle = 0.0523599
ob_auto_sun = bpy.data.objects.new('AutoSun', light_auto_sun)
scene.collection.objects.link(ob_auto_sun)
ob_auto_sun.rotation_euler = (0.872665, 0.174533, 0.523599)
bpy.context.view_layer.update()
